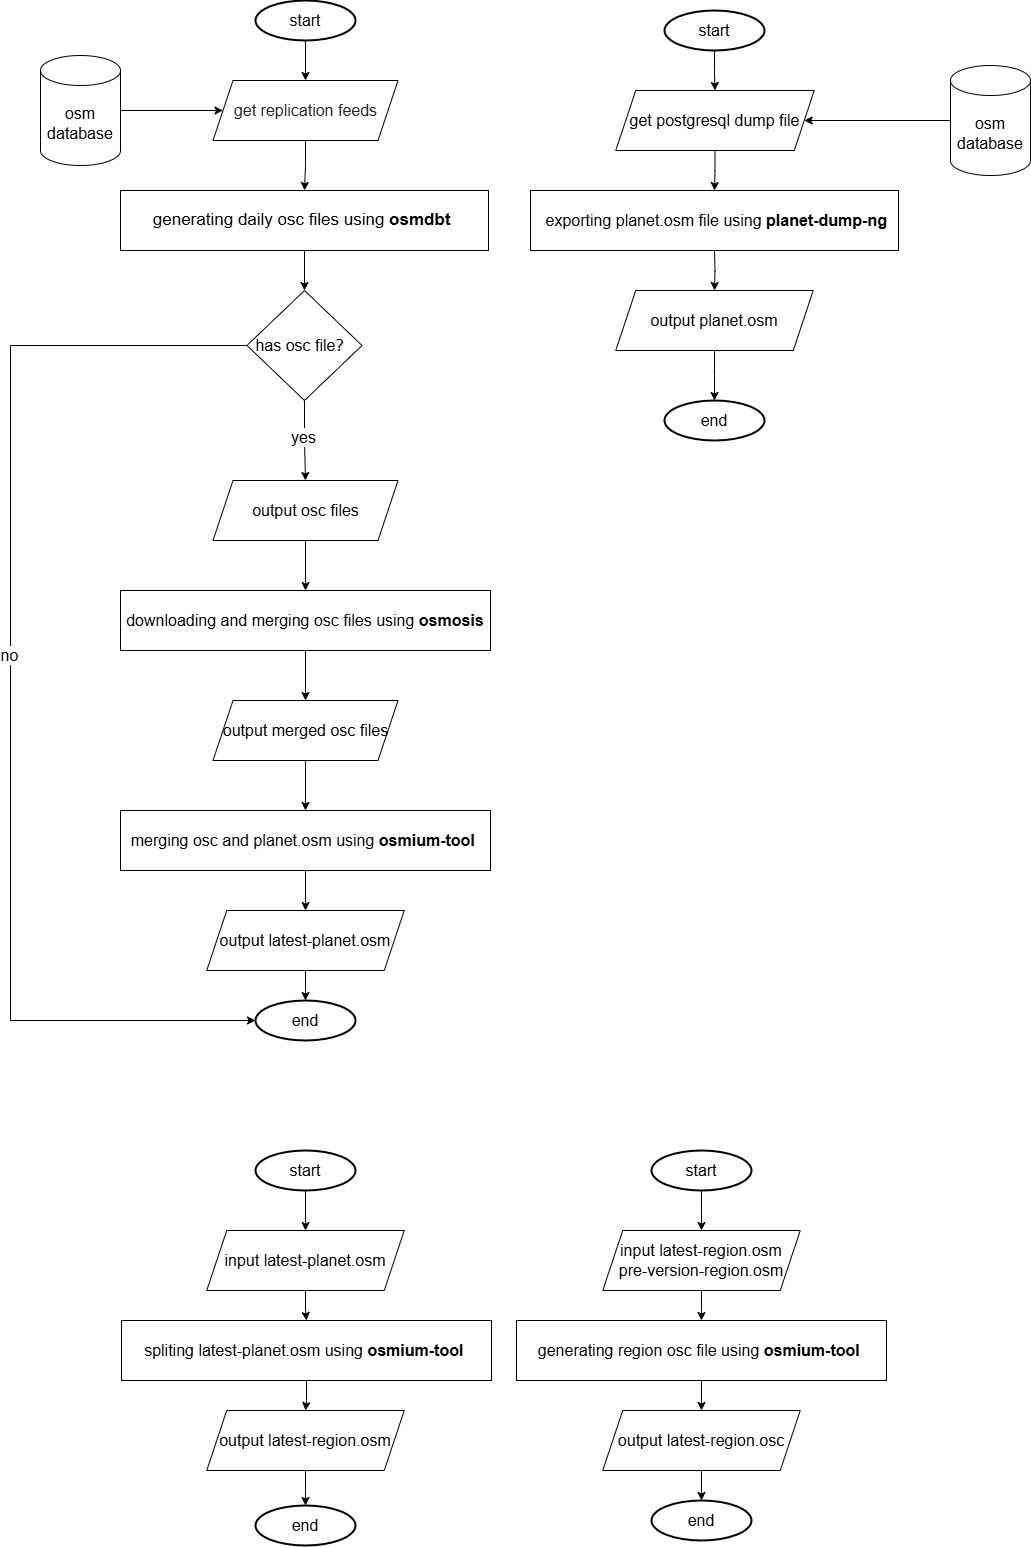

The diagram above was exported from draw.io. Its source (the exported page's mxGraphModel, read from the mxfile embedded in the PNG):
<mxGraphModel dx="2668" dy="2102" grid="1" gridSize="10" guides="1" tooltips="1" connect="1" arrows="1" fold="1" page="1" pageScale="1" pageWidth="827" pageHeight="1169" math="0" shadow="0">
  <root>
    <mxCell id="WIyWlLk6GJQsqaUBKTNV-0" />
    <mxCell id="WIyWlLk6GJQsqaUBKTNV-1" parent="WIyWlLk6GJQsqaUBKTNV-0" />
    <mxCell id="0oRH2NwkbPTSBMWVRGXI-46" style="edgeStyle=orthogonalEdgeStyle;rounded=0;orthogonalLoop=1;jettySize=auto;html=1;entryX=0.5;entryY=0;entryDx=0;entryDy=0;" edge="1" parent="WIyWlLk6GJQsqaUBKTNV-1" source="0oRH2NwkbPTSBMWVRGXI-45" target="0oRH2NwkbPTSBMWVRGXI-48">
      <mxGeometry relative="1" as="geometry">
        <mxPoint x="215" y="-300" as="targetPoint" />
      </mxGeometry>
    </mxCell>
    <mxCell id="0oRH2NwkbPTSBMWVRGXI-45" value="&lt;font style=&quot;font-size: 16px;&quot;&gt;start&lt;/font&gt;" style="strokeWidth=2;html=1;shape=mxgraph.flowchart.start_1;whiteSpace=wrap;" vertex="1" parent="WIyWlLk6GJQsqaUBKTNV-1">
      <mxGeometry x="165" y="-320" width="100" height="40" as="geometry" />
    </mxCell>
    <mxCell id="0oRH2NwkbPTSBMWVRGXI-103" style="edgeStyle=orthogonalEdgeStyle;rounded=0;orthogonalLoop=1;jettySize=auto;html=1;entryX=0.5;entryY=0;entryDx=0;entryDy=0;" edge="1" parent="WIyWlLk6GJQsqaUBKTNV-1" source="0oRH2NwkbPTSBMWVRGXI-47" target="0oRH2NwkbPTSBMWVRGXI-102">
      <mxGeometry relative="1" as="geometry" />
    </mxCell>
    <mxCell id="0oRH2NwkbPTSBMWVRGXI-47" value="&lt;span style=&quot;font-size: 17px;&quot;&gt;generating&amp;nbsp;&lt;/span&gt;&lt;span style=&quot;font-size: 17px;&quot;&gt;daily&amp;nbsp;&lt;/span&gt;&lt;span style=&quot;font-size: 17px;&quot;&gt;osc files using &lt;b&gt;osmdbt&lt;/b&gt;&amp;nbsp;&lt;/span&gt;" style="rounded=0;whiteSpace=wrap;html=1;" vertex="1" parent="WIyWlLk6GJQsqaUBKTNV-1">
      <mxGeometry x="30" y="-130" width="368" height="60" as="geometry" />
    </mxCell>
    <mxCell id="0oRH2NwkbPTSBMWVRGXI-50" style="edgeStyle=orthogonalEdgeStyle;rounded=0;orthogonalLoop=1;jettySize=auto;html=1;entryX=0.5;entryY=0;entryDx=0;entryDy=0;" edge="1" parent="WIyWlLk6GJQsqaUBKTNV-1" source="0oRH2NwkbPTSBMWVRGXI-48" target="0oRH2NwkbPTSBMWVRGXI-47">
      <mxGeometry relative="1" as="geometry" />
    </mxCell>
    <mxCell id="0oRH2NwkbPTSBMWVRGXI-48" value="&lt;span style=&quot;color: rgb(31, 35, 40); font-size: 16px; text-align: start; background-color: rgb(255, 255, 255);&quot;&gt;&lt;font face=&quot;Helvetica&quot;&gt;get replication feeds&lt;/font&gt;&lt;/span&gt;" style="shape=parallelogram;perimeter=parallelogramPerimeter;whiteSpace=wrap;html=1;fixedSize=1;" vertex="1" parent="WIyWlLk6GJQsqaUBKTNV-1">
      <mxGeometry x="122.5" y="-240" width="185" height="60" as="geometry" />
    </mxCell>
    <mxCell id="0oRH2NwkbPTSBMWVRGXI-62" style="edgeStyle=orthogonalEdgeStyle;rounded=0;orthogonalLoop=1;jettySize=auto;html=1;" edge="1" parent="WIyWlLk6GJQsqaUBKTNV-1" source="0oRH2NwkbPTSBMWVRGXI-51" target="0oRH2NwkbPTSBMWVRGXI-60">
      <mxGeometry relative="1" as="geometry" />
    </mxCell>
    <mxCell id="0oRH2NwkbPTSBMWVRGXI-51" value="&lt;span style=&quot;font-size: 16px; text-wrap-mode: nowrap;&quot;&gt;downloading and merging osc files using&amp;nbsp;&lt;/span&gt;&lt;b style=&quot;font-size: 16px; text-wrap-mode: nowrap;&quot;&gt;osmosis&lt;/b&gt;" style="rounded=0;whiteSpace=wrap;html=1;" vertex="1" parent="WIyWlLk6GJQsqaUBKTNV-1">
      <mxGeometry x="30" y="270" width="370" height="60" as="geometry" />
    </mxCell>
    <mxCell id="0oRH2NwkbPTSBMWVRGXI-66" style="edgeStyle=orthogonalEdgeStyle;rounded=0;orthogonalLoop=1;jettySize=auto;html=1;entryX=0.5;entryY=0;entryDx=0;entryDy=0;" edge="1" parent="WIyWlLk6GJQsqaUBKTNV-1" source="0oRH2NwkbPTSBMWVRGXI-53" target="0oRH2NwkbPTSBMWVRGXI-65">
      <mxGeometry relative="1" as="geometry" />
    </mxCell>
    <mxCell id="0oRH2NwkbPTSBMWVRGXI-53" value="&lt;span style=&quot;font-size: 16px;&quot; data-teams=&quot;true&quot;&gt;merging osc and&amp;nbsp;&lt;/span&gt;&lt;span style=&quot;font-size: 16px;&quot;&gt;planet.osm using&amp;nbsp;&lt;/span&gt;&lt;b style=&quot;font-size: 16px;&quot;&gt;osmium-tool&lt;/b&gt;&lt;span style=&quot;font-size: 16px;&quot;&gt;&amp;nbsp;&lt;/span&gt;" style="rounded=0;whiteSpace=wrap;html=1;" vertex="1" parent="WIyWlLk6GJQsqaUBKTNV-1">
      <mxGeometry x="30" y="490" width="370" height="60" as="geometry" />
    </mxCell>
    <mxCell id="0oRH2NwkbPTSBMWVRGXI-59" style="edgeStyle=orthogonalEdgeStyle;rounded=0;orthogonalLoop=1;jettySize=auto;html=1;entryX=0.5;entryY=0;entryDx=0;entryDy=0;" edge="1" parent="WIyWlLk6GJQsqaUBKTNV-1" source="0oRH2NwkbPTSBMWVRGXI-57" target="0oRH2NwkbPTSBMWVRGXI-51">
      <mxGeometry relative="1" as="geometry" />
    </mxCell>
    <mxCell id="0oRH2NwkbPTSBMWVRGXI-57" value="&lt;span style=&quot;font-size: 16px; text-wrap-mode: nowrap;&quot;&gt;output osc files&lt;/span&gt;" style="shape=parallelogram;perimeter=parallelogramPerimeter;whiteSpace=wrap;html=1;fixedSize=1;" vertex="1" parent="WIyWlLk6GJQsqaUBKTNV-1">
      <mxGeometry x="122.5" y="160" width="185" height="60" as="geometry" />
    </mxCell>
    <mxCell id="0oRH2NwkbPTSBMWVRGXI-63" style="edgeStyle=orthogonalEdgeStyle;rounded=0;orthogonalLoop=1;jettySize=auto;html=1;" edge="1" parent="WIyWlLk6GJQsqaUBKTNV-1" source="0oRH2NwkbPTSBMWVRGXI-60" target="0oRH2NwkbPTSBMWVRGXI-53">
      <mxGeometry relative="1" as="geometry" />
    </mxCell>
    <mxCell id="0oRH2NwkbPTSBMWVRGXI-60" value="&lt;span style=&quot;font-size: 16px; text-wrap-mode: nowrap;&quot;&gt;output merged osc files&lt;/span&gt;" style="shape=parallelogram;perimeter=parallelogramPerimeter;whiteSpace=wrap;html=1;fixedSize=1;" vertex="1" parent="WIyWlLk6GJQsqaUBKTNV-1">
      <mxGeometry x="122.5" y="380" width="185" height="60" as="geometry" />
    </mxCell>
    <mxCell id="0oRH2NwkbPTSBMWVRGXI-65" value="&lt;span style=&quot;font-size: 16px; text-wrap-mode: nowrap;&quot;&gt;output latest-planet.osm&lt;/span&gt;" style="shape=parallelogram;perimeter=parallelogramPerimeter;whiteSpace=wrap;html=1;fixedSize=1;" vertex="1" parent="WIyWlLk6GJQsqaUBKTNV-1">
      <mxGeometry x="116.25" y="590" width="197.5" height="60" as="geometry" />
    </mxCell>
    <mxCell id="0oRH2NwkbPTSBMWVRGXI-67" style="edgeStyle=orthogonalEdgeStyle;rounded=0;orthogonalLoop=1;jettySize=auto;html=1;entryX=0.5;entryY=0;entryDx=0;entryDy=0;" edge="1" parent="WIyWlLk6GJQsqaUBKTNV-1" source="0oRH2NwkbPTSBMWVRGXI-68" target="0oRH2NwkbPTSBMWVRGXI-69">
      <mxGeometry relative="1" as="geometry">
        <mxPoint x="624" y="-290" as="targetPoint" />
      </mxGeometry>
    </mxCell>
    <mxCell id="0oRH2NwkbPTSBMWVRGXI-68" value="&lt;font style=&quot;font-size: 16px;&quot;&gt;start&lt;/font&gt;" style="strokeWidth=2;html=1;shape=mxgraph.flowchart.start_1;whiteSpace=wrap;" vertex="1" parent="WIyWlLk6GJQsqaUBKTNV-1">
      <mxGeometry x="574" y="-310" width="100" height="40" as="geometry" />
    </mxCell>
    <mxCell id="0oRH2NwkbPTSBMWVRGXI-72" style="edgeStyle=orthogonalEdgeStyle;rounded=0;orthogonalLoop=1;jettySize=auto;html=1;" edge="1" parent="WIyWlLk6GJQsqaUBKTNV-1" source="0oRH2NwkbPTSBMWVRGXI-69" target="0oRH2NwkbPTSBMWVRGXI-70">
      <mxGeometry relative="1" as="geometry" />
    </mxCell>
    <mxCell id="0oRH2NwkbPTSBMWVRGXI-69" value="&lt;span style=&quot;font-size: 16px; text-wrap-mode: nowrap;&quot;&gt;get postgresql dump file&lt;/span&gt;" style="shape=parallelogram;perimeter=parallelogramPerimeter;whiteSpace=wrap;html=1;fixedSize=1;" vertex="1" parent="WIyWlLk6GJQsqaUBKTNV-1">
      <mxGeometry x="525.25" y="-230" width="198.5" height="60" as="geometry" />
    </mxCell>
    <mxCell id="0oRH2NwkbPTSBMWVRGXI-70" value="&lt;b style=&quot;text-wrap-mode: nowrap; font-size: 16px;&quot;&gt;&amp;nbsp;&lt;/b&gt;&lt;span style=&quot;text-wrap-mode: nowrap; font-size: 16px;&quot;&gt;exporting&amp;nbsp;&lt;/span&gt;&lt;span style=&quot;font-size: 16px;&quot;&gt;planet.osm file using&amp;nbsp;&lt;/span&gt;&lt;b style=&quot;text-wrap-mode: nowrap; font-size: 16px;&quot;&gt;planet-dump-ng&lt;/b&gt;" style="rounded=0;whiteSpace=wrap;html=1;" vertex="1" parent="WIyWlLk6GJQsqaUBKTNV-1">
      <mxGeometry x="440" y="-130" width="368" height="60" as="geometry" />
    </mxCell>
    <mxCell id="0oRH2NwkbPTSBMWVRGXI-75" style="edgeStyle=orthogonalEdgeStyle;rounded=0;orthogonalLoop=1;jettySize=auto;html=1;entryX=0.5;entryY=0;entryDx=0;entryDy=0;" edge="1" parent="WIyWlLk6GJQsqaUBKTNV-1" target="0oRH2NwkbPTSBMWVRGXI-76">
      <mxGeometry relative="1" as="geometry">
        <mxPoint x="624" y="-70" as="sourcePoint" />
      </mxGeometry>
    </mxCell>
    <mxCell id="0oRH2NwkbPTSBMWVRGXI-77" style="edgeStyle=orthogonalEdgeStyle;rounded=0;orthogonalLoop=1;jettySize=auto;html=1;entryX=0.5;entryY=0;entryDx=0;entryDy=0;entryPerimeter=0;" edge="1" parent="WIyWlLk6GJQsqaUBKTNV-1" source="0oRH2NwkbPTSBMWVRGXI-76" target="0oRH2NwkbPTSBMWVRGXI-78">
      <mxGeometry relative="1" as="geometry">
        <mxPoint x="624" y="90" as="targetPoint" />
      </mxGeometry>
    </mxCell>
    <mxCell id="0oRH2NwkbPTSBMWVRGXI-76" value="&lt;span style=&quot;font-size: 16px; text-wrap-mode: nowrap;&quot;&gt;output planet.osm&lt;/span&gt;" style="shape=parallelogram;perimeter=parallelogramPerimeter;whiteSpace=wrap;html=1;fixedSize=1;" vertex="1" parent="WIyWlLk6GJQsqaUBKTNV-1">
      <mxGeometry x="525.25" y="-30" width="197.5" height="60" as="geometry" />
    </mxCell>
    <mxCell id="0oRH2NwkbPTSBMWVRGXI-78" value="&lt;font style=&quot;font-size: 16px;&quot;&gt;end&lt;/font&gt;" style="strokeWidth=2;html=1;shape=mxgraph.flowchart.start_1;whiteSpace=wrap;" vertex="1" parent="WIyWlLk6GJQsqaUBKTNV-1">
      <mxGeometry x="574" y="80" width="100" height="40" as="geometry" />
    </mxCell>
    <mxCell id="0oRH2NwkbPTSBMWVRGXI-79" value="&lt;font style=&quot;font-size: 16px;&quot;&gt;end&lt;/font&gt;" style="strokeWidth=2;html=1;shape=mxgraph.flowchart.start_1;whiteSpace=wrap;" vertex="1" parent="WIyWlLk6GJQsqaUBKTNV-1">
      <mxGeometry x="165" y="680" width="100" height="40" as="geometry" />
    </mxCell>
    <mxCell id="0oRH2NwkbPTSBMWVRGXI-80" style="edgeStyle=orthogonalEdgeStyle;rounded=0;orthogonalLoop=1;jettySize=auto;html=1;entryX=0.5;entryY=0;entryDx=0;entryDy=0;entryPerimeter=0;" edge="1" parent="WIyWlLk6GJQsqaUBKTNV-1" source="0oRH2NwkbPTSBMWVRGXI-65" target="0oRH2NwkbPTSBMWVRGXI-79">
      <mxGeometry relative="1" as="geometry" />
    </mxCell>
    <mxCell id="0oRH2NwkbPTSBMWVRGXI-83" style="edgeStyle=orthogonalEdgeStyle;rounded=0;orthogonalLoop=1;jettySize=auto;html=1;entryX=0.5;entryY=0;entryDx=0;entryDy=0;" edge="1" parent="WIyWlLk6GJQsqaUBKTNV-1" source="0oRH2NwkbPTSBMWVRGXI-81" target="0oRH2NwkbPTSBMWVRGXI-82">
      <mxGeometry relative="1" as="geometry" />
    </mxCell>
    <mxCell id="0oRH2NwkbPTSBMWVRGXI-81" value="&lt;font style=&quot;font-size: 16px;&quot;&gt;start&lt;/font&gt;" style="strokeWidth=2;html=1;shape=mxgraph.flowchart.start_1;whiteSpace=wrap;" vertex="1" parent="WIyWlLk6GJQsqaUBKTNV-1">
      <mxGeometry x="165" y="830" width="100" height="40" as="geometry" />
    </mxCell>
    <mxCell id="0oRH2NwkbPTSBMWVRGXI-86" style="edgeStyle=orthogonalEdgeStyle;rounded=0;orthogonalLoop=1;jettySize=auto;html=1;" edge="1" parent="WIyWlLk6GJQsqaUBKTNV-1" source="0oRH2NwkbPTSBMWVRGXI-82" target="0oRH2NwkbPTSBMWVRGXI-84">
      <mxGeometry relative="1" as="geometry" />
    </mxCell>
    <mxCell id="0oRH2NwkbPTSBMWVRGXI-82" value="&lt;span style=&quot;font-size: 16px; text-wrap-mode: nowrap;&quot;&gt;input latest-planet.osm&lt;/span&gt;" style="shape=parallelogram;perimeter=parallelogramPerimeter;whiteSpace=wrap;html=1;fixedSize=1;" vertex="1" parent="WIyWlLk6GJQsqaUBKTNV-1">
      <mxGeometry x="116.25" y="910" width="197.5" height="60" as="geometry" />
    </mxCell>
    <mxCell id="0oRH2NwkbPTSBMWVRGXI-89" style="edgeStyle=orthogonalEdgeStyle;rounded=0;orthogonalLoop=1;jettySize=auto;html=1;entryX=0.5;entryY=0;entryDx=0;entryDy=0;" edge="1" parent="WIyWlLk6GJQsqaUBKTNV-1" source="0oRH2NwkbPTSBMWVRGXI-84" target="0oRH2NwkbPTSBMWVRGXI-87">
      <mxGeometry relative="1" as="geometry" />
    </mxCell>
    <mxCell id="0oRH2NwkbPTSBMWVRGXI-84" value="&lt;span style=&quot;font-size: 16px;&quot; data-teams=&quot;true&quot;&gt;spliting latest-&lt;/span&gt;&lt;span style=&quot;font-size: 16px;&quot;&gt;planet.osm using&amp;nbsp;&lt;/span&gt;&lt;b style=&quot;font-size: 16px;&quot;&gt;osmium-tool&lt;/b&gt;&lt;span style=&quot;font-size: 16px;&quot;&gt;&amp;nbsp;&lt;/span&gt;" style="rounded=0;whiteSpace=wrap;html=1;" vertex="1" parent="WIyWlLk6GJQsqaUBKTNV-1">
      <mxGeometry x="31" y="1000" width="370" height="60" as="geometry" />
    </mxCell>
    <mxCell id="0oRH2NwkbPTSBMWVRGXI-90" style="edgeStyle=orthogonalEdgeStyle;rounded=0;orthogonalLoop=1;jettySize=auto;html=1;entryX=0.5;entryY=0;entryDx=0;entryDy=0;entryPerimeter=0;" edge="1" parent="WIyWlLk6GJQsqaUBKTNV-1" source="0oRH2NwkbPTSBMWVRGXI-87" target="0oRH2NwkbPTSBMWVRGXI-91">
      <mxGeometry relative="1" as="geometry">
        <mxPoint x="215" y="1200" as="targetPoint" />
      </mxGeometry>
    </mxCell>
    <mxCell id="0oRH2NwkbPTSBMWVRGXI-87" value="&lt;span style=&quot;font-size: 16px; text-wrap-mode: nowrap;&quot;&gt;output latest-region.osm&lt;/span&gt;" style="shape=parallelogram;perimeter=parallelogramPerimeter;whiteSpace=wrap;html=1;fixedSize=1;" vertex="1" parent="WIyWlLk6GJQsqaUBKTNV-1">
      <mxGeometry x="116.25" y="1090" width="197.5" height="60" as="geometry" />
    </mxCell>
    <mxCell id="0oRH2NwkbPTSBMWVRGXI-91" value="&lt;font style=&quot;font-size: 16px;&quot;&gt;end&lt;/font&gt;" style="strokeWidth=2;html=1;shape=mxgraph.flowchart.start_1;whiteSpace=wrap;" vertex="1" parent="WIyWlLk6GJQsqaUBKTNV-1">
      <mxGeometry x="165" y="1185" width="100" height="40" as="geometry" />
    </mxCell>
    <mxCell id="0oRH2NwkbPTSBMWVRGXI-94" style="edgeStyle=orthogonalEdgeStyle;rounded=0;orthogonalLoop=1;jettySize=auto;html=1;" edge="1" parent="WIyWlLk6GJQsqaUBKTNV-1" source="0oRH2NwkbPTSBMWVRGXI-92" target="0oRH2NwkbPTSBMWVRGXI-93">
      <mxGeometry relative="1" as="geometry" />
    </mxCell>
    <mxCell id="0oRH2NwkbPTSBMWVRGXI-92" value="&lt;font style=&quot;font-size: 16px;&quot;&gt;start&lt;/font&gt;" style="strokeWidth=2;html=1;shape=mxgraph.flowchart.start_1;whiteSpace=wrap;" vertex="1" parent="WIyWlLk6GJQsqaUBKTNV-1">
      <mxGeometry x="561" y="830" width="100" height="40" as="geometry" />
    </mxCell>
    <mxCell id="0oRH2NwkbPTSBMWVRGXI-96" style="edgeStyle=orthogonalEdgeStyle;rounded=0;orthogonalLoop=1;jettySize=auto;html=1;" edge="1" parent="WIyWlLk6GJQsqaUBKTNV-1" source="0oRH2NwkbPTSBMWVRGXI-93" target="0oRH2NwkbPTSBMWVRGXI-95">
      <mxGeometry relative="1" as="geometry" />
    </mxCell>
    <mxCell id="0oRH2NwkbPTSBMWVRGXI-93" value="&lt;span style=&quot;text-wrap-mode: nowrap; font-size: 16px;&quot;&gt;input latest-region.osm&lt;/span&gt;&lt;div&gt;&lt;span style=&quot;font-size: 16px; text-wrap-mode: nowrap;&quot;&gt;pre-version-region.osm&lt;/span&gt;&lt;/div&gt;" style="shape=parallelogram;perimeter=parallelogramPerimeter;whiteSpace=wrap;html=1;fixedSize=1;" vertex="1" parent="WIyWlLk6GJQsqaUBKTNV-1">
      <mxGeometry x="512.25" y="910" width="197.5" height="60" as="geometry" />
    </mxCell>
    <mxCell id="0oRH2NwkbPTSBMWVRGXI-98" style="edgeStyle=orthogonalEdgeStyle;rounded=0;orthogonalLoop=1;jettySize=auto;html=1;" edge="1" parent="WIyWlLk6GJQsqaUBKTNV-1" source="0oRH2NwkbPTSBMWVRGXI-95" target="0oRH2NwkbPTSBMWVRGXI-97">
      <mxGeometry relative="1" as="geometry" />
    </mxCell>
    <mxCell id="0oRH2NwkbPTSBMWVRGXI-95" value="&lt;span style=&quot;font-size: 16px;&quot;&gt;generating region osc file using&amp;nbsp;&lt;/span&gt;&lt;b style=&quot;font-size: 16px;&quot;&gt;osmium-tool&amp;nbsp;&lt;/b&gt;" style="rounded=0;whiteSpace=wrap;html=1;" vertex="1" parent="WIyWlLk6GJQsqaUBKTNV-1">
      <mxGeometry x="426" y="1000" width="370" height="60" as="geometry" />
    </mxCell>
    <mxCell id="0oRH2NwkbPTSBMWVRGXI-97" value="&lt;span style=&quot;font-size: 16px; text-wrap-mode: nowrap;&quot;&gt;output latest-region.osc&lt;/span&gt;" style="shape=parallelogram;perimeter=parallelogramPerimeter;whiteSpace=wrap;html=1;fixedSize=1;" vertex="1" parent="WIyWlLk6GJQsqaUBKTNV-1">
      <mxGeometry x="512.25" y="1090" width="197.5" height="60" as="geometry" />
    </mxCell>
    <mxCell id="0oRH2NwkbPTSBMWVRGXI-99" value="&lt;font style=&quot;font-size: 16px;&quot;&gt;end&lt;/font&gt;" style="strokeWidth=2;html=1;shape=mxgraph.flowchart.start_1;whiteSpace=wrap;" vertex="1" parent="WIyWlLk6GJQsqaUBKTNV-1">
      <mxGeometry x="561" y="1180" width="100" height="40" as="geometry" />
    </mxCell>
    <mxCell id="0oRH2NwkbPTSBMWVRGXI-100" style="edgeStyle=orthogonalEdgeStyle;rounded=0;orthogonalLoop=1;jettySize=auto;html=1;entryX=0.5;entryY=0;entryDx=0;entryDy=0;entryPerimeter=0;" edge="1" parent="WIyWlLk6GJQsqaUBKTNV-1" source="0oRH2NwkbPTSBMWVRGXI-97" target="0oRH2NwkbPTSBMWVRGXI-99">
      <mxGeometry relative="1" as="geometry" />
    </mxCell>
    <mxCell id="0oRH2NwkbPTSBMWVRGXI-104" style="edgeStyle=orthogonalEdgeStyle;rounded=0;orthogonalLoop=1;jettySize=auto;html=1;entryX=0.5;entryY=0;entryDx=0;entryDy=0;" edge="1" parent="WIyWlLk6GJQsqaUBKTNV-1" source="0oRH2NwkbPTSBMWVRGXI-102" target="0oRH2NwkbPTSBMWVRGXI-57">
      <mxGeometry relative="1" as="geometry" />
    </mxCell>
    <mxCell id="0oRH2NwkbPTSBMWVRGXI-105" value="&lt;font style=&quot;font-size: 16px;&quot;&gt;yes&lt;/font&gt;" style="edgeLabel;html=1;align=center;verticalAlign=middle;resizable=0;points=[];" vertex="1" connectable="0" parent="0oRH2NwkbPTSBMWVRGXI-104">
      <mxGeometry x="-0.1118" y="-2" relative="1" as="geometry">
        <mxPoint as="offset" />
      </mxGeometry>
    </mxCell>
    <mxCell id="0oRH2NwkbPTSBMWVRGXI-102" value="&lt;font style=&quot;font-size: 16px;&quot;&gt;has osc file？&lt;/font&gt;" style="rhombus;whiteSpace=wrap;html=1;" vertex="1" parent="WIyWlLk6GJQsqaUBKTNV-1">
      <mxGeometry x="156.5" y="-30" width="115" height="110" as="geometry" />
    </mxCell>
    <mxCell id="0oRH2NwkbPTSBMWVRGXI-106" style="edgeStyle=orthogonalEdgeStyle;rounded=0;orthogonalLoop=1;jettySize=auto;html=1;entryX=0;entryY=0.5;entryDx=0;entryDy=0;entryPerimeter=0;" edge="1" parent="WIyWlLk6GJQsqaUBKTNV-1" source="0oRH2NwkbPTSBMWVRGXI-102" target="0oRH2NwkbPTSBMWVRGXI-79">
      <mxGeometry relative="1" as="geometry">
        <Array as="points">
          <mxPoint x="-80" y="25" />
          <mxPoint x="-80" y="700" />
        </Array>
      </mxGeometry>
    </mxCell>
    <mxCell id="0oRH2NwkbPTSBMWVRGXI-108" value="no" style="edgeLabel;html=1;align=center;verticalAlign=middle;resizable=0;points=[];fontSize=16;" vertex="1" connectable="0" parent="0oRH2NwkbPTSBMWVRGXI-106">
      <mxGeometry x="-0.0562" y="-2" relative="1" as="geometry">
        <mxPoint as="offset" />
      </mxGeometry>
    </mxCell>
    <mxCell id="0oRH2NwkbPTSBMWVRGXI-116" style="edgeStyle=orthogonalEdgeStyle;rounded=0;orthogonalLoop=1;jettySize=auto;html=1;" edge="1" parent="WIyWlLk6GJQsqaUBKTNV-1" source="0oRH2NwkbPTSBMWVRGXI-110" target="0oRH2NwkbPTSBMWVRGXI-48">
      <mxGeometry relative="1" as="geometry" />
    </mxCell>
    <mxCell id="0oRH2NwkbPTSBMWVRGXI-110" value="&lt;font style=&quot;font-size: 16px;&quot;&gt;osm database&lt;/font&gt;" style="shape=cylinder3;whiteSpace=wrap;html=1;boundedLbl=1;backgroundOutline=1;size=15;" vertex="1" parent="WIyWlLk6GJQsqaUBKTNV-1">
      <mxGeometry x="-50" y="-265" width="80" height="110" as="geometry" />
    </mxCell>
    <mxCell id="0oRH2NwkbPTSBMWVRGXI-113" style="edgeStyle=orthogonalEdgeStyle;rounded=0;orthogonalLoop=1;jettySize=auto;html=1;entryX=1;entryY=0.5;entryDx=0;entryDy=0;" edge="1" parent="WIyWlLk6GJQsqaUBKTNV-1" source="0oRH2NwkbPTSBMWVRGXI-112" target="0oRH2NwkbPTSBMWVRGXI-69">
      <mxGeometry relative="1" as="geometry" />
    </mxCell>
    <mxCell id="0oRH2NwkbPTSBMWVRGXI-112" value="&lt;font style=&quot;font-size: 16px;&quot;&gt;osm database&lt;/font&gt;" style="shape=cylinder3;whiteSpace=wrap;html=1;boundedLbl=1;backgroundOutline=1;size=15;" vertex="1" parent="WIyWlLk6GJQsqaUBKTNV-1">
      <mxGeometry x="860" y="-255" width="80" height="110" as="geometry" />
    </mxCell>
  </root>
</mxGraphModel>